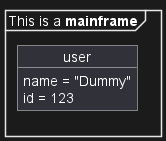

The diagram above was rendered by PlantUML. Its source (embedded in the PNG):
@startuml
mainframe This is a **mainframe**

object user {
  name = "Dummy"
  id = 123
}
@enduml